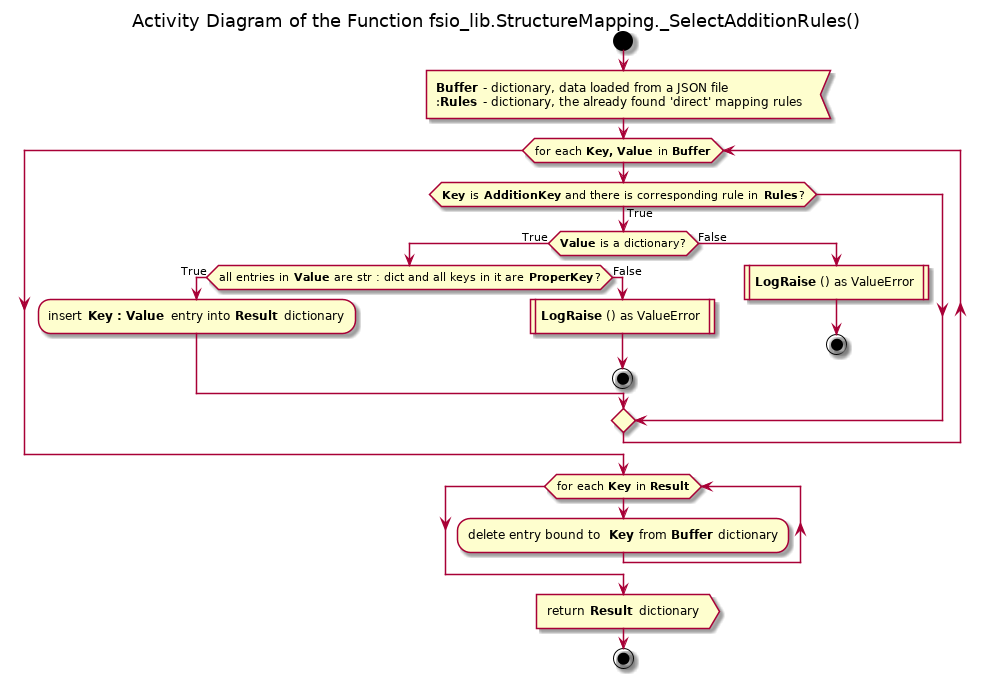

The diagram above was rendered by PlantUML. Its source (embedded in the PNG):
@startuml structure_mapping_selectadditionrules

title Activity Diagram of the Function fsio_lib.StructureMapping._SelectAdditionRules()

start

:<b>Buffer</b> - dictionary, data loaded from a JSON file
:<b>Rules</b> - dictionary, the already found 'direct' mapping rules<

while (for each <b>Key, Value</b> in <b>Buffer</b>)
    if (<b>Key</b> is <b>AdditionKey</b> and there is corresponding rule in <b>Rules</b>?) then (True)
        if (<b>Value</b> is a dictionary?) then (True)
            if (all entries in <b>Value</b> are str : dict and all keys in it are <b>ProperKey</b>?) then (True)
                :insert <b>Key : Value</b> entry into <b>Result</b> dictionary;
            else (False)
                :<b>LogRaise</b>() as ValueError|
                
                stop
            endif
        else (False)
            :<b>LogRaise</b>() as ValueError|
            
            stop
        endif
    endif
end while

while (for each <b>Key</b> in <b>Result</b>)
    :delete entry bound to <b>Key</b> from <b>Buffer</b> dictionary;
end while

:return <b>Result</b> dictionary>

stop

@enduml